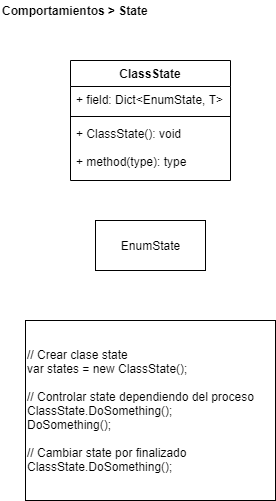

The diagram above was exported from draw.io. Its source (the exported page's mxGraphModel, read from the mxfile embedded in the PNG):
<mxGraphModel dx="1422" dy="822" grid="1" gridSize="10" guides="1" tooltips="1" connect="1" arrows="1" fold="1" page="1" pageScale="1" pageWidth="827" pageHeight="1169" math="0" shadow="0">
  <root>
    <mxCell id="0" />
    <mxCell id="1" parent="0" />
    <mxCell id="jb3W8oWvL1DoOddfANbn-21" value="// Crear clase state&lt;br&gt;var states = new ClassState();&lt;br&gt;&lt;br&gt;// Controlar state dependiendo del proceso&lt;br&gt;ClassState.DoSomething();&lt;br&gt;DoSomething();&lt;br&gt;&lt;br&gt;// Cambiar state por finalizado&lt;br&gt;ClassState.DoSomething();" style="rounded=0;whiteSpace=wrap;html=1;align=left;labelBackgroundColor=#ffffff;" parent="1" vertex="1">
      <mxGeometry x="25" y="320" width="250" height="180" as="geometry" />
    </mxCell>
    <mxCell id="_gdt-Ls8ZpUdM3LCKQaS-1" value="&lt;b&gt;Comportamientos &amp;gt; State&lt;br&gt;&lt;/b&gt;" style="text;html=1;align=left;verticalAlign=middle;resizable=0;points=[];autosize=1;" parent="1" vertex="1">
      <mxGeometry width="160" height="20" as="geometry" />
    </mxCell>
    <mxCell id="HQluwbZusXWnjJZ_GjOb-1" value="ClassState" style="swimlane;fontStyle=1;align=center;verticalAlign=top;childLayout=stackLayout;horizontal=1;startSize=26;horizontalStack=0;resizeParent=1;resizeParentMax=0;resizeLast=0;collapsible=1;marginBottom=0;" parent="1" vertex="1">
      <mxGeometry x="70" y="60" width="160" height="120" as="geometry" />
    </mxCell>
    <mxCell id="HQluwbZusXWnjJZ_GjOb-2" value="+ field: Dict&lt;EnumState, T&gt;" style="text;strokeColor=none;fillColor=none;align=left;verticalAlign=top;spacingLeft=4;spacingRight=4;overflow=hidden;rotatable=0;points=[[0,0.5],[1,0.5]];portConstraint=eastwest;" parent="HQluwbZusXWnjJZ_GjOb-1" vertex="1">
      <mxGeometry y="26" width="160" height="26" as="geometry" />
    </mxCell>
    <mxCell id="HQluwbZusXWnjJZ_GjOb-3" value="" style="line;strokeWidth=1;fillColor=none;align=left;verticalAlign=middle;spacingTop=-1;spacingLeft=3;spacingRight=3;rotatable=0;labelPosition=right;points=[];portConstraint=eastwest;" parent="HQluwbZusXWnjJZ_GjOb-1" vertex="1">
      <mxGeometry y="52" width="160" height="8" as="geometry" />
    </mxCell>
    <mxCell id="HQluwbZusXWnjJZ_GjOb-4" value="+ ClassState(): void&#10;&#10;+ method(type): type" style="text;strokeColor=none;fillColor=none;align=left;verticalAlign=top;spacingLeft=4;spacingRight=4;overflow=hidden;rotatable=0;points=[[0,0.5],[1,0.5]];portConstraint=eastwest;" parent="HQluwbZusXWnjJZ_GjOb-1" vertex="1">
      <mxGeometry y="60" width="160" height="60" as="geometry" />
    </mxCell>
    <mxCell id="PgYTsoa6UbtH8wV7XlKT-1" value="EnumState" style="html=1;" vertex="1" parent="1">
      <mxGeometry x="95" y="220" width="110" height="50" as="geometry" />
    </mxCell>
  </root>
</mxGraphModel>